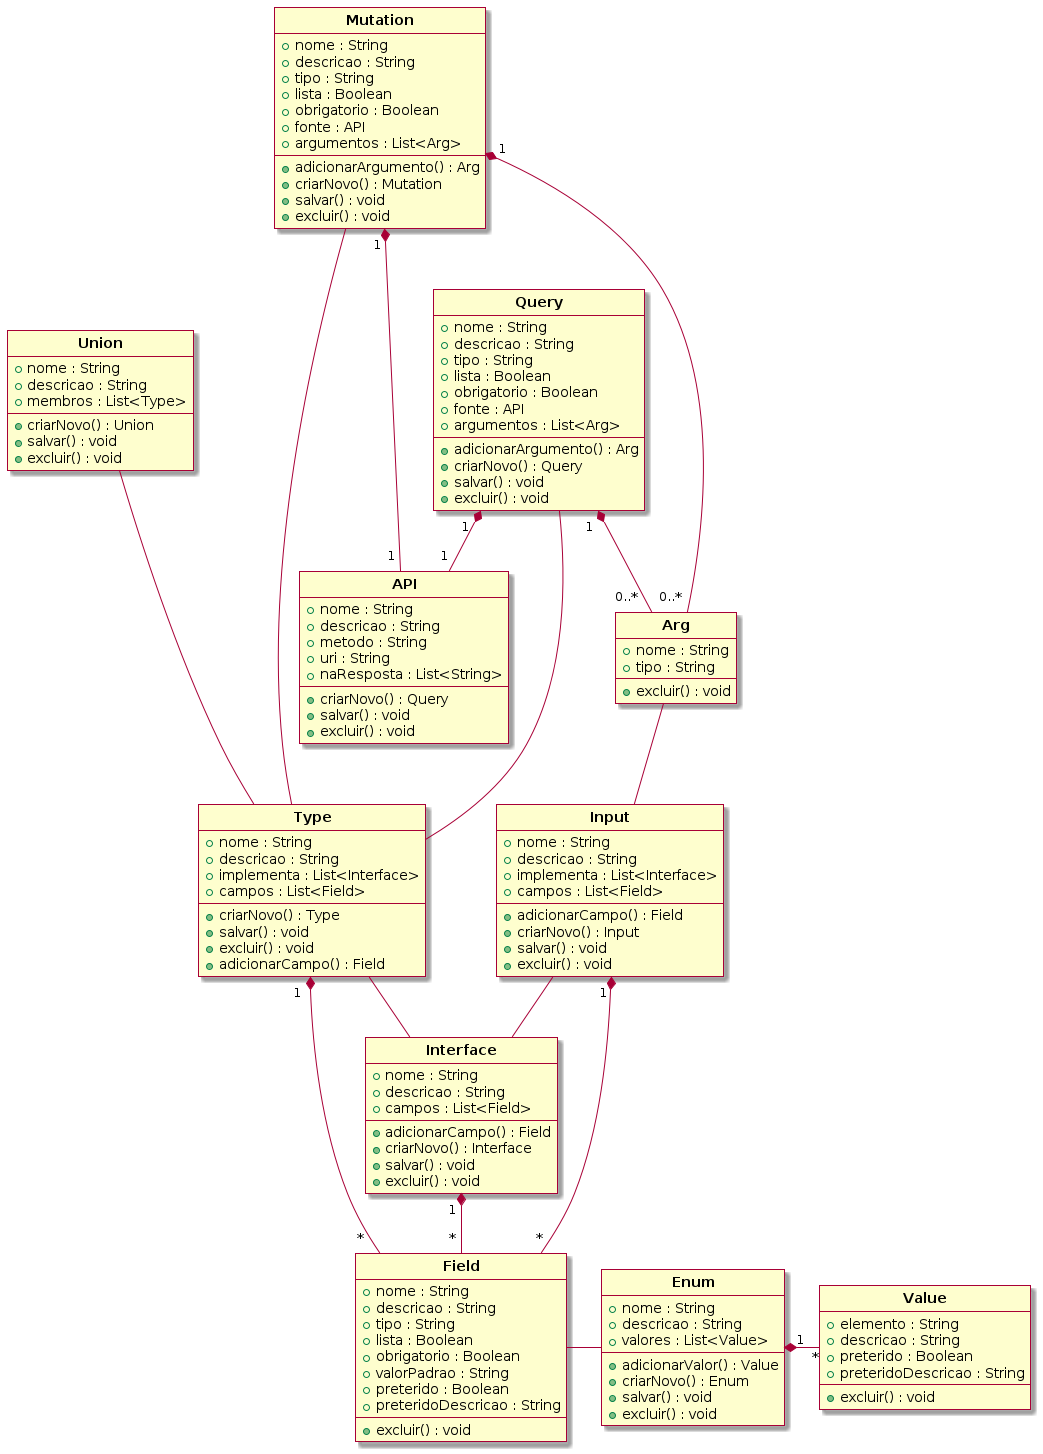

The diagram above was rendered by PlantUML. Its source (embedded in the PNG):
@startuml classes
skin rose
hide circle

class "<b>Field</b>" as Field {
    + nome : String
    + descricao : String
    + tipo : String
    + lista : Boolean
    + obrigatorio : Boolean
    + valorPadrao : String
    + preterido : Boolean
    + preteridoDescricao : String
    
    + excluir() : void
}

class "<b>Type</b>" as Type {
    + nome : String
    + descricao : String
    + implementa : List<Interface>
    + campos : List<Field>

    + criarNovo() : Type
    + salvar() : void
    + excluir() : void
    + adicionarCampo() : Field
}

class "<b>Input</b>" as Input {
    + nome : String
    + descricao : String
    + implementa : List<Interface>
    + campos : List<Field>

    + adicionarCampo() : Field
    + criarNovo() : Input
    + salvar() : void
    + excluir() : void
}

class "<b>Interface</b>" as Interface {
    + nome : String
    + descricao : String
    + campos : List<Field>

    + adicionarCampo() : Field
    + criarNovo() : Interface
    + salvar() : void
    + excluir() : void
}

class "<b>Union</b>" as Union {
    + nome : String
    + descricao : String
    + membros : List<Type>

    + criarNovo() : Union
    + salvar() : void
    + excluir() : void
}

class "<b>Value</b>" as Value {
    + elemento : String
    + descricao : String
    + preterido : Boolean
    + preteridoDescricao : String

    + excluir() : void
}

class "<b>Enum</b>" as Enum {
    + nome : String
    + descricao : String
    + valores : List<Value>

    + adicionarValor() : Value
    + criarNovo() : Enum
    + salvar() : void
    + excluir() : void
}

class "<b>API</b>" as API {
    + nome : String
    + descricao : String
    + metodo : String
    + uri : String
    + naResposta : List<String>

    + criarNovo() : Query
    + salvar() : void
    + excluir() : void
}

class "<b>Arg</b>" as Arg {
    + nome : String
    + tipo : String

    + excluir() : void
}

class "<b>Query</b>" as Query {
    + nome : String
    + descricao : String
    + tipo : String
    + lista : Boolean
    + obrigatorio : Boolean
    + fonte : API
    + argumentos : List<Arg>

    + adicionarArgumento() : Arg
    + criarNovo() : Query
    + salvar() : void
    + excluir() : void
}

class "<b>Mutation</b>" as Mutation {
    + nome : String
    + descricao : String
    + tipo : String
    + lista : Boolean
    + obrigatorio : Boolean
    + fonte : API
    + argumentos : List<Arg>

    + adicionarArgumento() : Arg
    + criarNovo() : Mutation
    + salvar() : void
    + excluir() : void
}

Type    --  Interface
Input   --  Interface
Arg     --  Input
Field   -   Enum

Type        " 1  "  *--     " *  "      Field
Input       " 1 "   *--     " * "       Field
Interface   "1 "    *--     " * "       Field
Enum        " 1 "   *-     "     *"     Value

Query       " 1  "  *--     " 0..*  "   Arg
Query       " 1  "  *--     " 1 "       API
Query               --                  Type

Mutation    " 1 "   *---    " 0..* "    Arg
Mutation    " 1 "   *--     " 1 "       API
Mutation            --                  Type

Union               ---                 Type

@enduml